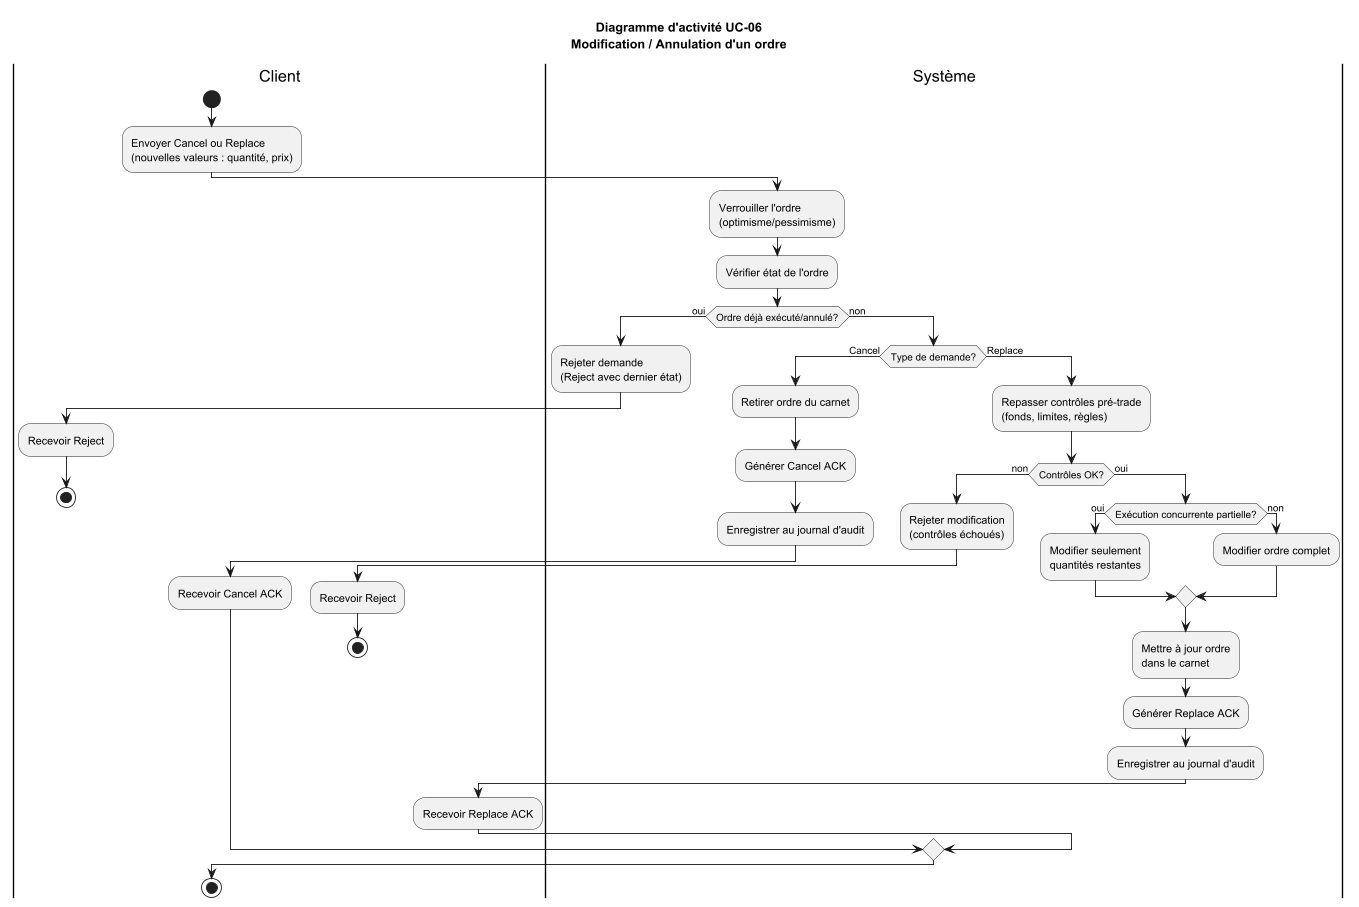

The diagram above was rendered by PlantUML. Its source (embedded in the PNG):
@startuml UC-06 Activity Diagram

title Diagramme d'activité UC-06\nModification / Annulation d'un ordre

|Client|
start
:Envoyer Cancel ou Replace\n(nouvelles valeurs : quantité, prix);

|Système|
:Verrouiller l'ordre\n(optimisme/pessimisme);
:Vérifier état de l'ordre;

if (Ordre déjà exécuté/annulé?) then (oui)
  :Rejeter demande\n(Reject avec dernier état);

  |Client|
  :Recevoir Reject;
  stop
else (non)
  |Système|
  if (Type de demande?) then (Cancel)
    :Retirer ordre du carnet;
    :Générer Cancel ACK;
    :Enregistrer au journal d'audit;

    |Client|
    :Recevoir Cancel ACK;

  else (Replace)
    |Système|
    :Repasser contrôles pré-trade\n(fonds, limites, règles);

    if (Contrôles OK?) then (non)
      :Rejeter modification\n(contrôles échoués);

      |Client|
      :Recevoir Reject;
      stop
    else (oui)
      |Système|
      if (Exécution concurrente partielle?) then (oui)
        :Modifier seulement\nquantités restantes;
      else (non)
        :Modifier ordre complet;
      endif

      :Mettre à jour ordre\ndans le carnet;
      :Générer Replace ACK;
      :Enregistrer au journal d'audit;

      |Client|
      :Recevoir Replace ACK;
    endif
  endif
endif

stop

@enduml